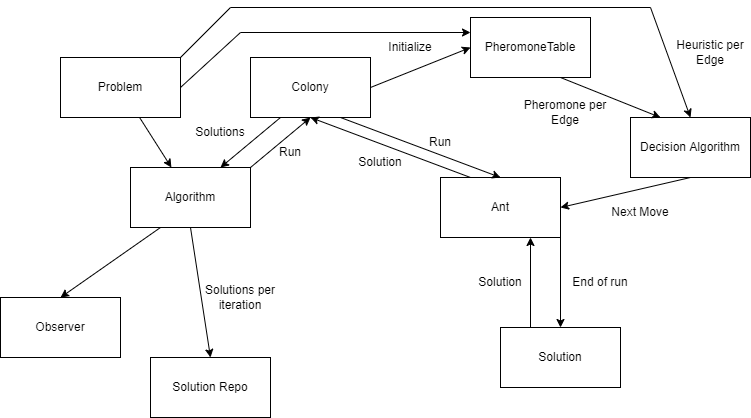

The diagram above was exported from draw.io. Its source (the exported page's mxGraphModel, read from the mxfile embedded in the PNG):
<mxGraphModel dx="1422" dy="794" grid="1" gridSize="10" guides="1" tooltips="1" connect="1" arrows="1" fold="1" page="1" pageScale="1" pageWidth="850" pageHeight="1100" math="0" shadow="0">
  <root>
    <mxCell id="0" />
    <mxCell id="1" parent="0" />
    <mxCell id="3" value="Observer" style="rounded=0;whiteSpace=wrap;html=1;" parent="1" vertex="1">
      <mxGeometry x="20" y="320" width="120" height="60" as="geometry" />
    </mxCell>
    <mxCell id="6" style="edgeStyle=none;html=1;" parent="1" source="4" target="5" edge="1">
      <mxGeometry relative="1" as="geometry" />
    </mxCell>
    <mxCell id="4" value="Problem" style="rounded=0;whiteSpace=wrap;html=1;" parent="1" vertex="1">
      <mxGeometry x="80" y="80" width="120" height="60" as="geometry" />
    </mxCell>
    <mxCell id="7" style="edgeStyle=none;html=1;entryX=0.5;entryY=0;entryDx=0;entryDy=0;exitX=0.25;exitY=1;exitDx=0;exitDy=0;" parent="1" source="5" target="3" edge="1">
      <mxGeometry relative="1" as="geometry" />
    </mxCell>
    <mxCell id="5" value="Algorithm" style="rounded=0;whiteSpace=wrap;html=1;" parent="1" vertex="1">
      <mxGeometry x="150" y="190" width="120" height="60" as="geometry" />
    </mxCell>
    <mxCell id="LsOufS-lN2dEtO2DDZC3-7" value="Colony" style="rounded=0;whiteSpace=wrap;html=1;" parent="1" vertex="1">
      <mxGeometry x="270" y="80" width="120" height="60" as="geometry" />
    </mxCell>
    <mxCell id="LsOufS-lN2dEtO2DDZC3-8" value="Ant" style="rounded=0;whiteSpace=wrap;html=1;" parent="1" vertex="1">
      <mxGeometry x="460" y="200" width="120" height="60" as="geometry" />
    </mxCell>
    <mxCell id="LsOufS-lN2dEtO2DDZC3-9" value="Decision Algorithm" style="rounded=0;whiteSpace=wrap;html=1;" parent="1" vertex="1">
      <mxGeometry x="650" y="140" width="120" height="60" as="geometry" />
    </mxCell>
    <mxCell id="LsOufS-lN2dEtO2DDZC3-10" value="Solution Repo" style="rounded=0;whiteSpace=wrap;html=1;" parent="1" vertex="1">
      <mxGeometry x="170" y="380" width="120" height="60" as="geometry" />
    </mxCell>
    <mxCell id="LsOufS-lN2dEtO2DDZC3-14" value="Solution" style="rounded=0;whiteSpace=wrap;html=1;" parent="1" vertex="1">
      <mxGeometry x="520" y="350" width="120" height="60" as="geometry" />
    </mxCell>
    <mxCell id="LsOufS-lN2dEtO2DDZC3-15" style="edgeStyle=none;html=1;exitX=0.25;exitY=1;exitDx=0;exitDy=0;entryX=0.75;entryY=0;entryDx=0;entryDy=0;" parent="1" source="LsOufS-lN2dEtO2DDZC3-7" target="5" edge="1">
      <mxGeometry relative="1" as="geometry">
        <mxPoint x="230.76923076923072" y="130" as="sourcePoint" />
        <mxPoint x="279.2307692307693" y="200" as="targetPoint" />
      </mxGeometry>
    </mxCell>
    <mxCell id="LsOufS-lN2dEtO2DDZC3-16" style="edgeStyle=none;html=1;exitX=0.25;exitY=0;exitDx=0;exitDy=0;entryX=0.5;entryY=1;entryDx=0;entryDy=0;" parent="1" source="LsOufS-lN2dEtO2DDZC3-8" target="LsOufS-lN2dEtO2DDZC3-7" edge="1">
      <mxGeometry relative="1" as="geometry">
        <mxPoint x="240.76923076923072" y="140" as="sourcePoint" />
        <mxPoint x="289.2307692307693" y="210" as="targetPoint" />
      </mxGeometry>
    </mxCell>
    <mxCell id="LsOufS-lN2dEtO2DDZC3-18" style="edgeStyle=none;html=1;entryX=0.5;entryY=0;entryDx=0;entryDy=0;exitX=1;exitY=1;exitDx=0;exitDy=0;" parent="1" source="LsOufS-lN2dEtO2DDZC3-8" target="LsOufS-lN2dEtO2DDZC3-14" edge="1">
      <mxGeometry relative="1" as="geometry">
        <mxPoint x="590" y="270" as="sourcePoint" />
        <mxPoint x="500" y="240" as="targetPoint" />
      </mxGeometry>
    </mxCell>
    <mxCell id="LsOufS-lN2dEtO2DDZC3-19" style="edgeStyle=none;html=1;exitX=0.25;exitY=0;exitDx=0;exitDy=0;entryX=0.75;entryY=1;entryDx=0;entryDy=0;" parent="1" source="LsOufS-lN2dEtO2DDZC3-14" target="LsOufS-lN2dEtO2DDZC3-8" edge="1">
      <mxGeometry relative="1" as="geometry">
        <mxPoint x="270.7692307692307" y="170" as="sourcePoint" />
        <mxPoint x="319.2307692307693" y="240" as="targetPoint" />
      </mxGeometry>
    </mxCell>
    <mxCell id="LsOufS-lN2dEtO2DDZC3-20" style="edgeStyle=none;html=1;exitX=0.5;exitY=1;exitDx=0;exitDy=0;entryX=0.5;entryY=0;entryDx=0;entryDy=0;" parent="1" source="5" target="LsOufS-lN2dEtO2DDZC3-10" edge="1">
      <mxGeometry relative="1" as="geometry">
        <mxPoint x="280.7692307692307" y="180" as="sourcePoint" />
        <mxPoint x="329.2307692307693" y="250" as="targetPoint" />
      </mxGeometry>
    </mxCell>
    <mxCell id="FahAPhtx4A46xDTdSTkY-7" value="PheromoneTable" style="rounded=0;whiteSpace=wrap;html=1;" parent="1" vertex="1">
      <mxGeometry x="490" y="40" width="120" height="60" as="geometry" />
    </mxCell>
    <mxCell id="Bu5V06e5zOPircrk6231-7" value="Solutions per iteration" style="text;html=1;strokeColor=none;fillColor=none;align=center;verticalAlign=middle;whiteSpace=wrap;rounded=0;" vertex="1" parent="1">
      <mxGeometry x="220" y="300" width="80" height="40" as="geometry" />
    </mxCell>
    <mxCell id="Bu5V06e5zOPircrk6231-8" style="edgeStyle=none;html=1;exitX=1;exitY=0;exitDx=0;exitDy=0;entryX=0.5;entryY=1;entryDx=0;entryDy=0;" edge="1" parent="1" source="5" target="LsOufS-lN2dEtO2DDZC3-7">
      <mxGeometry relative="1" as="geometry">
        <mxPoint x="310" y="150" as="sourcePoint" />
        <mxPoint x="320" y="210" as="targetPoint" />
      </mxGeometry>
    </mxCell>
    <mxCell id="Bu5V06e5zOPircrk6231-9" value="Run" style="text;html=1;strokeColor=none;fillColor=none;align=center;verticalAlign=middle;whiteSpace=wrap;rounded=0;" vertex="1" parent="1">
      <mxGeometry x="280" y="160" width="60" height="30" as="geometry" />
    </mxCell>
    <mxCell id="Bu5V06e5zOPircrk6231-10" value="Solutions" style="text;html=1;strokeColor=none;fillColor=none;align=center;verticalAlign=middle;whiteSpace=wrap;rounded=0;" vertex="1" parent="1">
      <mxGeometry x="210" y="140" width="60" height="30" as="geometry" />
    </mxCell>
    <mxCell id="Bu5V06e5zOPircrk6231-11" style="edgeStyle=none;html=1;exitX=0.75;exitY=1;exitDx=0;exitDy=0;entryX=0.5;entryY=0;entryDx=0;entryDy=0;" edge="1" parent="1" source="LsOufS-lN2dEtO2DDZC3-7" target="LsOufS-lN2dEtO2DDZC3-8">
      <mxGeometry relative="1" as="geometry">
        <mxPoint x="410" y="200" as="sourcePoint" />
        <mxPoint x="340" y="150" as="targetPoint" />
      </mxGeometry>
    </mxCell>
    <mxCell id="Bu5V06e5zOPircrk6231-12" value="Run" style="text;html=1;strokeColor=none;fillColor=none;align=center;verticalAlign=middle;whiteSpace=wrap;rounded=0;" vertex="1" parent="1">
      <mxGeometry x="430" y="150" width="60" height="30" as="geometry" />
    </mxCell>
    <mxCell id="Bu5V06e5zOPircrk6231-13" value="Solution" style="text;html=1;strokeColor=none;fillColor=none;align=center;verticalAlign=middle;whiteSpace=wrap;rounded=0;" vertex="1" parent="1">
      <mxGeometry x="370" y="170" width="60" height="30" as="geometry" />
    </mxCell>
    <mxCell id="Bu5V06e5zOPircrk6231-14" value="" style="endArrow=classic;html=1;rounded=0;entryX=0;entryY=0.5;entryDx=0;entryDy=0;exitX=1;exitY=0.5;exitDx=0;exitDy=0;" edge="1" parent="1" source="LsOufS-lN2dEtO2DDZC3-7" target="FahAPhtx4A46xDTdSTkY-7">
      <mxGeometry width="50" height="50" relative="1" as="geometry">
        <mxPoint x="400" y="420" as="sourcePoint" />
        <mxPoint x="450" y="370" as="targetPoint" />
      </mxGeometry>
    </mxCell>
    <mxCell id="Bu5V06e5zOPircrk6231-15" value="" style="endArrow=classic;html=1;rounded=0;exitX=1;exitY=0.5;exitDx=0;exitDy=0;entryX=0;entryY=0.25;entryDx=0;entryDy=0;" edge="1" parent="1" source="4" target="FahAPhtx4A46xDTdSTkY-7">
      <mxGeometry width="50" height="50" relative="1" as="geometry">
        <mxPoint x="400" y="420" as="sourcePoint" />
        <mxPoint x="260" y="60" as="targetPoint" />
        <Array as="points">
          <mxPoint x="260" y="55" />
        </Array>
      </mxGeometry>
    </mxCell>
    <mxCell id="Bu5V06e5zOPircrk6231-16" value="Initialize" style="text;html=1;strokeColor=none;fillColor=none;align=center;verticalAlign=middle;whiteSpace=wrap;rounded=0;" vertex="1" parent="1">
      <mxGeometry x="400" y="55" width="60" height="30" as="geometry" />
    </mxCell>
    <mxCell id="Bu5V06e5zOPircrk6231-17" value="" style="endArrow=classic;html=1;rounded=0;entryX=0.25;entryY=0;entryDx=0;entryDy=0;exitX=0.75;exitY=1;exitDx=0;exitDy=0;" edge="1" parent="1" source="FahAPhtx4A46xDTdSTkY-7" target="LsOufS-lN2dEtO2DDZC3-9">
      <mxGeometry width="50" height="50" relative="1" as="geometry">
        <mxPoint x="400" y="420" as="sourcePoint" />
        <mxPoint x="450" y="370" as="targetPoint" />
      </mxGeometry>
    </mxCell>
    <mxCell id="Bu5V06e5zOPircrk6231-19" value="" style="endArrow=classic;html=1;rounded=0;exitX=1;exitY=0;exitDx=0;exitDy=0;entryX=0.5;entryY=0;entryDx=0;entryDy=0;" edge="1" parent="1" source="4" target="LsOufS-lN2dEtO2DDZC3-9">
      <mxGeometry width="50" height="50" relative="1" as="geometry">
        <mxPoint x="200" y="55" as="sourcePoint" />
        <mxPoint x="250" y="5" as="targetPoint" />
        <Array as="points">
          <mxPoint x="250" y="30" />
          <mxPoint x="670" y="30" />
        </Array>
      </mxGeometry>
    </mxCell>
    <mxCell id="Bu5V06e5zOPircrk6231-20" value="Pheromone per Edge" style="text;html=1;strokeColor=none;fillColor=none;align=center;verticalAlign=middle;whiteSpace=wrap;rounded=0;" vertex="1" parent="1">
      <mxGeometry x="530" y="110" width="110" height="50" as="geometry" />
    </mxCell>
    <mxCell id="Bu5V06e5zOPircrk6231-21" value="Heuristic per Edge" style="text;html=1;strokeColor=none;fillColor=none;align=center;verticalAlign=middle;whiteSpace=wrap;rounded=0;" vertex="1" parent="1">
      <mxGeometry x="690" y="55" width="80" height="40" as="geometry" />
    </mxCell>
    <mxCell id="Bu5V06e5zOPircrk6231-22" value="" style="endArrow=classic;html=1;rounded=0;exitX=0.5;exitY=1;exitDx=0;exitDy=0;entryX=1;entryY=0.5;entryDx=0;entryDy=0;" edge="1" parent="1" source="LsOufS-lN2dEtO2DDZC3-9" target="LsOufS-lN2dEtO2DDZC3-8">
      <mxGeometry width="50" height="50" relative="1" as="geometry">
        <mxPoint x="400" y="400" as="sourcePoint" />
        <mxPoint x="720" y="260" as="targetPoint" />
      </mxGeometry>
    </mxCell>
    <mxCell id="Bu5V06e5zOPircrk6231-23" value="Next Move" style="text;html=1;strokeColor=none;fillColor=none;align=center;verticalAlign=middle;whiteSpace=wrap;rounded=0;" vertex="1" parent="1">
      <mxGeometry x="630" y="220" width="60" height="30" as="geometry" />
    </mxCell>
    <mxCell id="Bu5V06e5zOPircrk6231-24" value="End of run" style="text;html=1;strokeColor=none;fillColor=none;align=center;verticalAlign=middle;whiteSpace=wrap;rounded=0;" vertex="1" parent="1">
      <mxGeometry x="590" y="290" width="60" height="30" as="geometry" />
    </mxCell>
    <mxCell id="Bu5V06e5zOPircrk6231-25" value="Solution" style="text;html=1;strokeColor=none;fillColor=none;align=center;verticalAlign=middle;whiteSpace=wrap;rounded=0;" vertex="1" parent="1">
      <mxGeometry x="490" y="290" width="60" height="30" as="geometry" />
    </mxCell>
  </root>
</mxGraphModel>